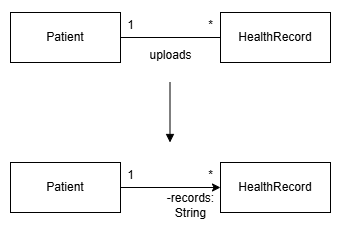

The diagram above was exported from draw.io. Its source (the exported page's mxGraphModel, read from the mxfile embedded in the PNG):
<mxGraphModel dx="468" dy="462" grid="1" gridSize="10" guides="1" tooltips="1" connect="1" arrows="1" fold="1" page="1" pageScale="1" pageWidth="850" pageHeight="1100" math="0" shadow="0">
  <root>
    <mxCell id="0" />
    <mxCell id="1" parent="0" />
    <mxCell id="rBwDIUZfPrqEfZN7oC-l-2" value="Patient" style="html=1;whiteSpace=wrap;" vertex="1" parent="1">
      <mxGeometry x="50" y="220" width="110" height="50" as="geometry" />
    </mxCell>
    <mxCell id="rBwDIUZfPrqEfZN7oC-l-3" value="HealthRecord" style="html=1;whiteSpace=wrap;" vertex="1" parent="1">
      <mxGeometry x="260" y="220" width="110" height="50" as="geometry" />
    </mxCell>
    <mxCell id="rBwDIUZfPrqEfZN7oC-l-4" value="" style="line;strokeWidth=1;fillColor=none;align=left;verticalAlign=middle;spacingTop=-1;spacingLeft=3;spacingRight=3;rotatable=0;labelPosition=right;points=[];portConstraint=eastwest;strokeColor=inherit;" vertex="1" parent="1">
      <mxGeometry x="160" y="241" width="100" height="8" as="geometry" />
    </mxCell>
    <mxCell id="rBwDIUZfPrqEfZN7oC-l-5" value="*" style="text;html=1;align=center;verticalAlign=middle;resizable=0;points=[];autosize=1;strokeColor=none;fillColor=none;" vertex="1" parent="1">
      <mxGeometry x="235" y="218" width="30" height="30" as="geometry" />
    </mxCell>
    <mxCell id="rBwDIUZfPrqEfZN7oC-l-6" value="1" style="text;html=1;align=center;verticalAlign=middle;resizable=0;points=[];autosize=1;strokeColor=none;fillColor=none;" vertex="1" parent="1">
      <mxGeometry x="155" y="218" width="30" height="30" as="geometry" />
    </mxCell>
    <mxCell id="rBwDIUZfPrqEfZN7oC-l-7" value="uploads" style="text;html=1;align=center;verticalAlign=middle;resizable=0;points=[];autosize=1;strokeColor=none;fillColor=none;" vertex="1" parent="1">
      <mxGeometry x="175" y="248" width="70" height="30" as="geometry" />
    </mxCell>
    <mxCell id="rBwDIUZfPrqEfZN7oC-l-8" value="" style="html=1;verticalAlign=bottom;labelBackgroundColor=none;endArrow=block;endFill=1;rounded=0;" edge="1" parent="1">
      <mxGeometry width="160" relative="1" as="geometry">
        <mxPoint x="209.5" y="290" as="sourcePoint" />
        <mxPoint x="209.5" y="350" as="targetPoint" />
      </mxGeometry>
    </mxCell>
    <mxCell id="rBwDIUZfPrqEfZN7oC-l-12" style="edgeStyle=orthogonalEdgeStyle;rounded=0;orthogonalLoop=1;jettySize=auto;html=1;exitX=1;exitY=0.5;exitDx=0;exitDy=0;entryX=0;entryY=0.5;entryDx=0;entryDy=0;" edge="1" parent="1" source="rBwDIUZfPrqEfZN7oC-l-9" target="rBwDIUZfPrqEfZN7oC-l-11">
      <mxGeometry relative="1" as="geometry" />
    </mxCell>
    <mxCell id="rBwDIUZfPrqEfZN7oC-l-9" value="Patient" style="html=1;whiteSpace=wrap;" vertex="1" parent="1">
      <mxGeometry x="50" y="370" width="110" height="50" as="geometry" />
    </mxCell>
    <mxCell id="rBwDIUZfPrqEfZN7oC-l-11" value="HealthRecord" style="html=1;whiteSpace=wrap;" vertex="1" parent="1">
      <mxGeometry x="260" y="370" width="110" height="50" as="geometry" />
    </mxCell>
    <mxCell id="rBwDIUZfPrqEfZN7oC-l-13" value="1" style="text;html=1;align=center;verticalAlign=middle;resizable=0;points=[];autosize=1;strokeColor=none;fillColor=none;" vertex="1" parent="1">
      <mxGeometry x="155" y="368" width="30" height="30" as="geometry" />
    </mxCell>
    <mxCell id="rBwDIUZfPrqEfZN7oC-l-14" value="*" style="text;html=1;align=center;verticalAlign=middle;resizable=0;points=[];autosize=1;strokeColor=none;fillColor=none;" vertex="1" parent="1">
      <mxGeometry x="235" y="368" width="30" height="30" as="geometry" />
    </mxCell>
    <mxCell id="rBwDIUZfPrqEfZN7oC-l-15" value="-records:&lt;div&gt;String&lt;/div&gt;" style="text;html=1;align=center;verticalAlign=middle;resizable=0;points=[];autosize=1;strokeColor=none;fillColor=none;" vertex="1" parent="1">
      <mxGeometry x="195" y="393" width="70" height="40" as="geometry" />
    </mxCell>
  </root>
</mxGraphModel>